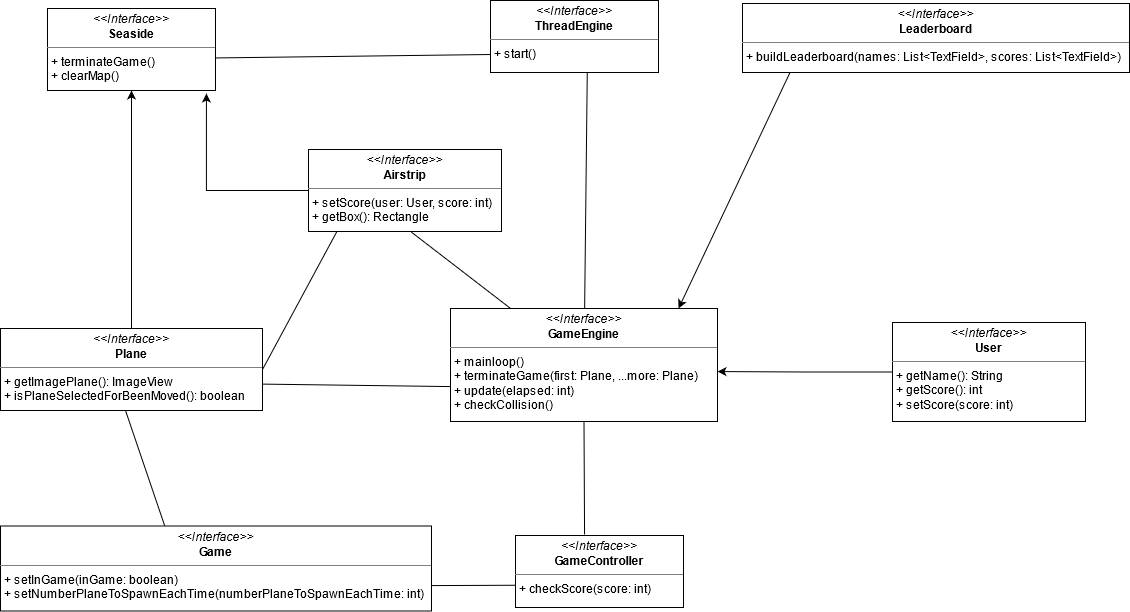

The diagram above was exported from draw.io. Its source (the exported page's mxGraphModel, read from the mxfile embedded in the PNG):
<mxGraphModel dx="1185" dy="636" grid="0" gridSize="10" guides="1" tooltips="1" connect="1" arrows="1" fold="1" page="1" pageScale="1" pageWidth="2339" pageHeight="3300" math="0" shadow="0">
  <root>
    <mxCell id="0" />
    <mxCell id="1" parent="0" />
    <mxCell id="b5JtzTaTU0356fW_wUhi-4" value="&lt;p style=&quot;margin: 0px ; margin-top: 4px ; text-align: center&quot;&gt;&lt;i&gt;&amp;lt;&amp;lt;Interface&amp;gt;&amp;gt;&lt;/i&gt;&lt;br&gt;&lt;b&gt;Seaside&lt;/b&gt;&lt;/p&gt;&lt;hr size=&quot;1&quot;&gt;&lt;p style=&quot;margin: 0px ; margin-left: 4px&quot;&gt;+ terminateGame()&lt;br&gt;+ clearMap()&lt;/p&gt;" style="verticalAlign=top;align=left;overflow=fill;fontSize=12;fontFamily=Helvetica;html=1;" vertex="1" parent="1">
      <mxGeometry x="120" y="129" width="168" height="82" as="geometry" />
    </mxCell>
    <mxCell id="b5JtzTaTU0356fW_wUhi-5" value="&lt;p style=&quot;margin: 0px ; margin-top: 4px ; text-align: center&quot;&gt;&lt;i&gt;&amp;lt;&amp;lt;Interface&amp;gt;&amp;gt;&lt;/i&gt;&lt;br&gt;&lt;b&gt;ThreadEngine&lt;/b&gt;&lt;/p&gt;&lt;hr size=&quot;1&quot;&gt;&lt;p style=&quot;margin: 0px ; margin-left: 4px&quot;&gt;+ start()&lt;br&gt;&lt;/p&gt;" style="verticalAlign=top;align=left;overflow=fill;fontSize=12;fontFamily=Helvetica;html=1;" vertex="1" parent="1">
      <mxGeometry x="563" y="121" width="168" height="72" as="geometry" />
    </mxCell>
    <mxCell id="b5JtzTaTU0356fW_wUhi-6" value="&lt;p style=&quot;margin: 0px ; margin-top: 4px ; text-align: center&quot;&gt;&lt;i&gt;&amp;lt;&amp;lt;Interface&amp;gt;&amp;gt;&lt;/i&gt;&lt;br&gt;&lt;b&gt;Leaderboard&lt;/b&gt;&lt;/p&gt;&lt;hr size=&quot;1&quot;&gt;&lt;p style=&quot;margin: 0px ; margin-left: 4px&quot;&gt;+ buildLeaderboard(names: List&amp;lt;TextField&amp;gt;, scores: List&amp;lt;TextField&amp;gt;)&lt;br&gt;&lt;/p&gt;" style="verticalAlign=top;align=left;overflow=fill;fontSize=12;fontFamily=Helvetica;html=1;" vertex="1" parent="1">
      <mxGeometry x="815" y="124" width="387" height="69" as="geometry" />
    </mxCell>
    <mxCell id="b5JtzTaTU0356fW_wUhi-16" style="edgeStyle=orthogonalEdgeStyle;rounded=0;orthogonalLoop=1;jettySize=auto;html=1;entryX=0.946;entryY=1.037;entryDx=0;entryDy=0;entryPerimeter=0;" edge="1" parent="1" source="b5JtzTaTU0356fW_wUhi-7" target="b5JtzTaTU0356fW_wUhi-4">
      <mxGeometry relative="1" as="geometry" />
    </mxCell>
    <mxCell id="b5JtzTaTU0356fW_wUhi-7" value="&lt;p style=&quot;margin: 0px ; margin-top: 4px ; text-align: center&quot;&gt;&lt;i&gt;&amp;lt;&amp;lt;Interface&amp;gt;&amp;gt;&lt;/i&gt;&lt;br&gt;&lt;b&gt;Airstrip&lt;/b&gt;&lt;/p&gt;&lt;hr size=&quot;1&quot;&gt;&lt;p style=&quot;margin: 0px ; margin-left: 4px&quot;&gt;+ setScore(user: User, score: int)&lt;br&gt;+ getBox(): Rectangle&lt;br&gt;&lt;/p&gt;" style="verticalAlign=top;align=left;overflow=fill;fontSize=12;fontFamily=Helvetica;html=1;" vertex="1" parent="1">
      <mxGeometry x="381" y="270" width="193" height="82" as="geometry" />
    </mxCell>
    <mxCell id="b5JtzTaTU0356fW_wUhi-13" style="edgeStyle=orthogonalEdgeStyle;rounded=0;orthogonalLoop=1;jettySize=auto;html=1;" edge="1" parent="1" source="b5JtzTaTU0356fW_wUhi-8">
      <mxGeometry relative="1" as="geometry">
        <mxPoint x="204" y="211" as="targetPoint" />
      </mxGeometry>
    </mxCell>
    <mxCell id="b5JtzTaTU0356fW_wUhi-8" value="&lt;p style=&quot;margin: 0px ; margin-top: 4px ; text-align: center&quot;&gt;&lt;i&gt;&amp;lt;&amp;lt;Interface&amp;gt;&amp;gt;&lt;/i&gt;&lt;br&gt;&lt;b&gt;Plane&lt;/b&gt;&lt;/p&gt;&lt;hr size=&quot;1&quot;&gt;&lt;p style=&quot;margin: 0px ; margin-left: 4px&quot;&gt;+ getImagePlane(): ImageView&lt;br&gt;+ isPlaneSelectedForBeenMoved(): boolean&lt;br&gt;&lt;/p&gt;" style="verticalAlign=top;align=left;overflow=fill;fontSize=12;fontFamily=Helvetica;html=1;" vertex="1" parent="1">
      <mxGeometry x="73" y="449" width="262" height="82" as="geometry" />
    </mxCell>
    <mxCell id="b5JtzTaTU0356fW_wUhi-9" value="&lt;p style=&quot;margin: 0px ; margin-top: 4px ; text-align: center&quot;&gt;&lt;i&gt;&amp;lt;&amp;lt;Interface&amp;gt;&amp;gt;&lt;/i&gt;&lt;br&gt;&lt;b&gt;GameEngine&lt;/b&gt;&lt;/p&gt;&lt;hr size=&quot;1&quot;&gt;&lt;p style=&quot;margin: 0px ; margin-left: 4px&quot;&gt;+ mainloop()&lt;br&gt;+ terminateGame(first: Plane, ...more: Plane)&lt;/p&gt;&lt;p style=&quot;margin: 0px ; margin-left: 4px&quot;&gt;+ update(elapsed: int)&lt;/p&gt;&lt;p style=&quot;margin: 0px ; margin-left: 4px&quot;&gt;+ checkCollision()&lt;br&gt;&lt;/p&gt;" style="verticalAlign=top;align=left;overflow=fill;fontSize=12;fontFamily=Helvetica;html=1;" vertex="1" parent="1">
      <mxGeometry x="523" y="429" width="267" height="113" as="geometry" />
    </mxCell>
    <mxCell id="b5JtzTaTU0356fW_wUhi-24" style="edgeStyle=orthogonalEdgeStyle;rounded=0;orthogonalLoop=1;jettySize=auto;html=1;entryX=1;entryY=0.558;entryDx=0;entryDy=0;entryPerimeter=0;" edge="1" parent="1" source="b5JtzTaTU0356fW_wUhi-10" target="b5JtzTaTU0356fW_wUhi-9">
      <mxGeometry relative="1" as="geometry">
        <mxPoint x="749.3529411764707" y="490" as="targetPoint" />
      </mxGeometry>
    </mxCell>
    <mxCell id="b5JtzTaTU0356fW_wUhi-10" value="&lt;p style=&quot;margin: 0px ; margin-top: 4px ; text-align: center&quot;&gt;&lt;i&gt;&amp;lt;&amp;lt;Interface&amp;gt;&amp;gt;&lt;/i&gt;&lt;br&gt;&lt;b&gt;User&lt;/b&gt;&lt;/p&gt;&lt;hr size=&quot;1&quot;&gt;&lt;p style=&quot;margin: 0px ; margin-left: 4px&quot;&gt;+ getName(): String&lt;br&gt;+ getScore(): int&lt;/p&gt;&lt;p style=&quot;margin: 0px ; margin-left: 4px&quot;&gt;+ setScore(score: int)&lt;br&gt;&lt;/p&gt;" style="verticalAlign=top;align=left;overflow=fill;fontSize=12;fontFamily=Helvetica;html=1;" vertex="1" parent="1">
      <mxGeometry x="965" y="443" width="193" height="99" as="geometry" />
    </mxCell>
    <mxCell id="b5JtzTaTU0356fW_wUhi-11" value="&lt;p style=&quot;margin: 0px ; margin-top: 4px ; text-align: center&quot;&gt;&lt;i&gt;&amp;lt;&amp;lt;Interface&amp;gt;&amp;gt;&lt;/i&gt;&lt;br&gt;&lt;b&gt;Game&lt;/b&gt;&lt;/p&gt;&lt;hr size=&quot;1&quot;&gt;&lt;p style=&quot;margin: 0px ; margin-left: 4px&quot;&gt;+ setInGame(inGame: boolean)&lt;br&gt;+ setNumberPlaneToSpawnEachTime(numberPlaneToSpawnEachTime: int)&lt;br&gt;&lt;/p&gt;" style="verticalAlign=top;align=left;overflow=fill;fontSize=12;fontFamily=Helvetica;html=1;" vertex="1" parent="1">
      <mxGeometry x="73" y="646.5" width="431" height="85" as="geometry" />
    </mxCell>
    <mxCell id="b5JtzTaTU0356fW_wUhi-12" value="&lt;p style=&quot;margin: 0px ; margin-top: 4px ; text-align: center&quot;&gt;&lt;i&gt;&amp;lt;&amp;lt;Interface&amp;gt;&amp;gt;&lt;/i&gt;&lt;br&gt;&lt;b&gt;GameController&lt;/b&gt;&lt;/p&gt;&lt;hr size=&quot;1&quot;&gt;&lt;p style=&quot;margin: 0px ; margin-left: 4px&quot;&gt;+ checkScore(score: int)&lt;br&gt;&lt;/p&gt;" style="verticalAlign=top;align=left;overflow=fill;fontSize=12;fontFamily=Helvetica;html=1;" vertex="1" parent="1">
      <mxGeometry x="588" y="656" width="168" height="72" as="geometry" />
    </mxCell>
    <mxCell id="b5JtzTaTU0356fW_wUhi-15" value="" style="endArrow=none;html=1;exitX=1;exitY=0.5;exitDx=0;exitDy=0;entryX=0.147;entryY=1.001;entryDx=0;entryDy=0;entryPerimeter=0;" edge="1" parent="1" source="b5JtzTaTU0356fW_wUhi-8" target="b5JtzTaTU0356fW_wUhi-7">
      <mxGeometry width="50" height="50" relative="1" as="geometry">
        <mxPoint x="417" y="436" as="sourcePoint" />
        <mxPoint x="452" y="368" as="targetPoint" />
      </mxGeometry>
    </mxCell>
    <mxCell id="b5JtzTaTU0356fW_wUhi-17" value="" style="endArrow=none;html=1;entryX=0;entryY=0.75;entryDx=0;entryDy=0;exitX=0.999;exitY=0.603;exitDx=0;exitDy=0;exitPerimeter=0;" edge="1" parent="1" source="b5JtzTaTU0356fW_wUhi-4" target="b5JtzTaTU0356fW_wUhi-5">
      <mxGeometry width="50" height="50" relative="1" as="geometry">
        <mxPoint x="287" y="192" as="sourcePoint" />
        <mxPoint x="340" y="136" as="targetPoint" />
      </mxGeometry>
    </mxCell>
    <mxCell id="b5JtzTaTU0356fW_wUhi-20" value="" style="endArrow=none;html=1;entryX=0.53;entryY=1.002;entryDx=0;entryDy=0;entryPerimeter=0;" edge="1" parent="1" source="b5JtzTaTU0356fW_wUhi-9" target="b5JtzTaTU0356fW_wUhi-7">
      <mxGeometry width="50" height="50" relative="1" as="geometry">
        <mxPoint x="515" y="436" as="sourcePoint" />
        <mxPoint x="546" y="348" as="targetPoint" />
      </mxGeometry>
    </mxCell>
    <mxCell id="b5JtzTaTU0356fW_wUhi-21" value="" style="endArrow=none;html=1;exitX=0.998;exitY=0.678;exitDx=0;exitDy=0;entryX=0;entryY=0.691;entryDx=0;entryDy=0;entryPerimeter=0;exitPerimeter=0;" edge="1" parent="1" source="b5JtzTaTU0356fW_wUhi-8" target="b5JtzTaTU0356fW_wUhi-9">
      <mxGeometry width="50" height="50" relative="1" as="geometry">
        <mxPoint x="442" y="418" as="sourcePoint" />
        <mxPoint x="465" y="505" as="targetPoint" />
      </mxGeometry>
    </mxCell>
    <mxCell id="b5JtzTaTU0356fW_wUhi-22" value="" style="endArrow=none;html=1;exitX=0.411;exitY=-0.014;exitDx=0;exitDy=0;exitPerimeter=0;entryX=0.5;entryY=1;entryDx=0;entryDy=0;" edge="1" parent="1" source="b5JtzTaTU0356fW_wUhi-12" target="b5JtzTaTU0356fW_wUhi-9">
      <mxGeometry width="50" height="50" relative="1" as="geometry">
        <mxPoint x="627" y="636" as="sourcePoint" />
        <mxPoint x="677" y="586" as="targetPoint" />
      </mxGeometry>
    </mxCell>
    <mxCell id="b5JtzTaTU0356fW_wUhi-23" value="" style="endArrow=none;html=1;exitX=0.381;exitY=-0.002;exitDx=0;exitDy=0;exitPerimeter=0;" edge="1" parent="1" source="b5JtzTaTU0356fW_wUhi-11">
      <mxGeometry width="50" height="50" relative="1" as="geometry">
        <mxPoint x="235" y="644" as="sourcePoint" />
        <mxPoint x="198" y="531" as="targetPoint" />
      </mxGeometry>
    </mxCell>
    <mxCell id="b5JtzTaTU0356fW_wUhi-25" value="" style="endArrow=none;html=1;exitX=1;exitY=0.701;exitDx=0;exitDy=0;exitPerimeter=0;entryX=-0.001;entryY=0.691;entryDx=0;entryDy=0;entryPerimeter=0;" edge="1" parent="1" source="b5JtzTaTU0356fW_wUhi-11" target="b5JtzTaTU0356fW_wUhi-12">
      <mxGeometry width="50" height="50" relative="1" as="geometry">
        <mxPoint x="513" y="714" as="sourcePoint" />
        <mxPoint x="563" y="664" as="targetPoint" />
      </mxGeometry>
    </mxCell>
    <mxCell id="b5JtzTaTU0356fW_wUhi-26" value="" style="endArrow=none;html=1;entryX=0.576;entryY=0.999;entryDx=0;entryDy=0;entryPerimeter=0;" edge="1" parent="1" source="b5JtzTaTU0356fW_wUhi-9" target="b5JtzTaTU0356fW_wUhi-5">
      <mxGeometry width="50" height="50" relative="1" as="geometry">
        <mxPoint x="663" y="262" as="sourcePoint" />
        <mxPoint x="713" y="212" as="targetPoint" />
      </mxGeometry>
    </mxCell>
    <mxCell id="b5JtzTaTU0356fW_wUhi-27" value="" style="endArrow=classic;html=1;exitX=0.123;exitY=0.997;exitDx=0;exitDy=0;exitPerimeter=0;entryX=0.854;entryY=0;entryDx=0;entryDy=0;entryPerimeter=0;" edge="1" parent="1" source="b5JtzTaTU0356fW_wUhi-6" target="b5JtzTaTU0356fW_wUhi-9">
      <mxGeometry width="50" height="50" relative="1" as="geometry">
        <mxPoint x="849" y="320" as="sourcePoint" />
        <mxPoint x="899" y="270" as="targetPoint" />
      </mxGeometry>
    </mxCell>
  </root>
</mxGraphModel>